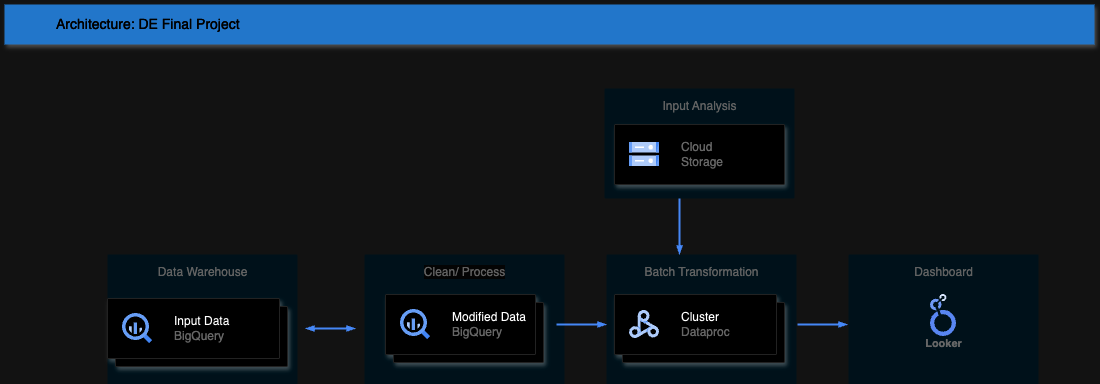

The diagram above was exported from draw.io. Its source (the exported page's mxGraphModel, read from the mxfile embedded in the PNG):
<mxGraphModel dx="1194" dy="680" grid="1" gridSize="10" guides="1" tooltips="1" connect="0" arrows="0" fold="1" page="1" pageScale="1" pageWidth="1169" pageHeight="827" background="none" math="0" shadow="0">
  <root>
    <mxCell id="0" />
    <mxCell id="1" parent="0" />
    <mxCell id="5" value="Data Warehouse" style="rounded=1;absoluteArcSize=1;arcSize=2;html=1;strokeColor=none;gradientColor=none;shadow=0;dashed=0;fontSize=12;fontColor=#9E9E9E;align=center;verticalAlign=top;spacing=10;spacingTop=-4;fillColor=#E1F5FE;" parent="1" vertex="1">
      <mxGeometry x="123" y="290" width="190" height="130" as="geometry" />
    </mxCell>
    <mxCell id="6" value="&lt;span style=&quot;color: rgb(158, 158, 158); font-family: Helvetica; font-size: 12px; font-style: normal; font-variant-ligatures: normal; font-variant-caps: normal; font-weight: 400; letter-spacing: normal; orphans: 2; text-indent: 0px; text-transform: none; widows: 2; word-spacing: 0px; -webkit-text-stroke-width: 0px; white-space: nowrap; background-color: rgb(251, 251, 251); text-decoration-thickness: initial; text-decoration-style: initial; text-decoration-color: initial; float: none; display: inline !important;&quot;&gt;Clean/ Process&lt;/span&gt;" style="rounded=1;absoluteArcSize=1;arcSize=2;html=1;strokeColor=none;gradientColor=none;shadow=0;dashed=0;fontSize=12;fontColor=#9E9E9E;align=center;verticalAlign=top;spacing=10;spacingTop=-4;fillColor=#E1F5FE;" parent="1" vertex="1">
      <mxGeometry x="380" y="290" width="200" height="130" as="geometry" />
    </mxCell>
    <mxCell id="9" value="Architecture: DE Final Project" style="fillColor=#4DA1F5;strokeColor=none;shadow=1;gradientColor=none;fontSize=14;align=left;spacingLeft=50;fontColor=#ffffff;html=1;" parent="1" vertex="1">
      <mxGeometry x="20" y="40" width="1090" height="40" as="geometry" />
    </mxCell>
    <mxCell id="36" value="Batch Transformation" style="rounded=1;absoluteArcSize=1;arcSize=2;html=1;strokeColor=none;gradientColor=none;shadow=0;dashed=0;fontSize=12;fontColor=#9E9E9E;align=center;verticalAlign=top;spacing=10;spacingTop=-4;fillColor=#E1F5FE;" parent="1" vertex="1">
      <mxGeometry x="622" y="290" width="190" height="130" as="geometry" />
    </mxCell>
    <mxCell id="a4s_LtJIwlgZ5F1jr2Lh-64" style="edgeStyle=orthogonalEdgeStyle;rounded=0;html=1;labelBackgroundColor=none;startFill=0;startSize=4;endArrow=blockThin;endFill=1;endSize=4;jettySize=auto;orthogonalLoop=1;strokeColor=#4284F3;strokeWidth=2;fontSize=12;fontColor=#000000;align=left;dashed=0;startArrow=none;" edge="1" parent="1">
      <mxGeometry relative="1" as="geometry">
        <mxPoint x="572" y="360" as="sourcePoint" />
        <mxPoint x="622" y="360" as="targetPoint" />
      </mxGeometry>
    </mxCell>
    <mxCell id="a4s_LtJIwlgZ5F1jr2Lh-66" style="edgeStyle=orthogonalEdgeStyle;rounded=0;html=1;labelBackgroundColor=none;startFill=1;startSize=4;endArrow=blockThin;endFill=1;endSize=4;jettySize=auto;orthogonalLoop=1;strokeColor=#4284F3;strokeWidth=2;fontSize=12;fontColor=#000000;align=left;dashed=0;startArrow=blockThin;" edge="1" parent="1">
      <mxGeometry relative="1" as="geometry">
        <mxPoint x="321" y="364" as="sourcePoint" />
        <mxPoint x="371" y="364" as="targetPoint" />
        <Array as="points">
          <mxPoint x="371" y="364" />
          <mxPoint x="371" y="364" />
        </Array>
      </mxGeometry>
    </mxCell>
    <mxCell id="a4s_LtJIwlgZ5F1jr2Lh-69" value="Input Analysis" style="rounded=1;absoluteArcSize=1;arcSize=2;html=1;strokeColor=none;gradientColor=none;shadow=0;dashed=0;fontSize=12;fontColor=#9E9E9E;align=center;verticalAlign=top;spacing=10;spacingTop=-4;fillColor=#E1F5FE;" vertex="1" parent="1">
      <mxGeometry x="620" y="124" width="190" height="110" as="geometry" />
    </mxCell>
    <mxCell id="a4s_LtJIwlgZ5F1jr2Lh-73" value="" style="strokeColor=#dddddd;shadow=1;strokeWidth=1;rounded=1;absoluteArcSize=1;arcSize=2;" vertex="1" parent="1">
      <mxGeometry x="630" y="160" width="170" height="60" as="geometry" />
    </mxCell>
    <mxCell id="a4s_LtJIwlgZ5F1jr2Lh-74" value="Cloud&#10;Storage" style="editableCssRules=.*;html=1;fontColor=#999999;shape=image;verticalLabelPosition=middle;verticalAlign=middle;labelPosition=right;align=left;spacingLeft=20;part=1;points=[];imageAspect=0;image=data:image/svg+xml,(base64 omitted: 1124 chars);" vertex="1" parent="a4s_LtJIwlgZ5F1jr2Lh-73">
      <mxGeometry width="30" height="24" relative="1" as="geometry">
        <mxPoint x="15" y="18" as="offset" />
      </mxGeometry>
    </mxCell>
    <mxCell id="a4s_LtJIwlgZ5F1jr2Lh-75" style="edgeStyle=orthogonalEdgeStyle;rounded=0;html=1;labelBackgroundColor=none;startFill=0;startSize=4;endArrow=blockThin;endFill=1;endSize=4;jettySize=auto;orthogonalLoop=1;strokeColor=#4284F3;strokeWidth=2;fontSize=12;fontColor=#000000;align=left;dashed=0;startArrow=none;exitX=0.395;exitY=1;exitDx=0;exitDy=0;exitPerimeter=0;" edge="1" parent="1" source="a4s_LtJIwlgZ5F1jr2Lh-69">
      <mxGeometry relative="1" as="geometry">
        <mxPoint x="629" y="289" as="sourcePoint" />
        <mxPoint x="695" y="290" as="targetPoint" />
      </mxGeometry>
    </mxCell>
    <mxCell id="a4s_LtJIwlgZ5F1jr2Lh-76" value="Dashboard" style="rounded=1;absoluteArcSize=1;arcSize=2;html=1;strokeColor=none;gradientColor=none;shadow=0;dashed=0;fontSize=12;fontColor=#9E9E9E;align=center;verticalAlign=top;spacing=10;spacingTop=-4;fillColor=#E1F5FE;" vertex="1" parent="1">
      <mxGeometry x="864" y="290" width="190" height="130" as="geometry" />
    </mxCell>
    <mxCell id="a4s_LtJIwlgZ5F1jr2Lh-77" value="Looker" style="sketch=0;html=1;verticalAlign=top;labelPosition=center;verticalLabelPosition=bottom;align=center;spacingTop=-6;fontSize=11;fontStyle=1;fontColor=#999999;shape=image;aspect=fixed;imageAspect=0;image=data:image/svg+xml,(base64 omitted: 3708 chars);" vertex="1" parent="1">
      <mxGeometry x="946" y="330" width="26" height="42" as="geometry" />
    </mxCell>
    <mxCell id="a4s_LtJIwlgZ5F1jr2Lh-78" value="" style="shape=mxgraph.gcp2.doubleRect;strokeColor=#dddddd;shadow=1;strokeWidth=1;rounded=1;absoluteArcSize=1;arcSize=2;" vertex="1" parent="1">
      <mxGeometry x="630" y="330" width="170" height="68" as="geometry" />
    </mxCell>
    <mxCell id="a4s_LtJIwlgZ5F1jr2Lh-79" value="&lt;font color=&quot;#000000&quot;&gt;Cluster&lt;/font&gt;&lt;br&gt;Dataproc" style="editableCssRules=.*;html=1;fontColor=#999999;shape=image;verticalLabelPosition=middle;verticalAlign=middle;labelPosition=right;align=left;spacingLeft=20;part=1;points=[];imageAspect=0;image=data:image/svg+xml,(base64 omitted: 2404 chars);" vertex="1" parent="a4s_LtJIwlgZ5F1jr2Lh-78">
      <mxGeometry width="30" height="28" relative="1" as="geometry">
        <mxPoint x="15" y="16" as="offset" />
      </mxGeometry>
    </mxCell>
    <mxCell id="a4s_LtJIwlgZ5F1jr2Lh-80" value="" style="shape=mxgraph.gcp2.doubleRect;strokeColor=#dddddd;shadow=1;strokeWidth=1;rounded=1;absoluteArcSize=1;arcSize=2;" vertex="1" parent="1">
      <mxGeometry x="401" y="330" width="158" height="68" as="geometry" />
    </mxCell>
    <mxCell id="a4s_LtJIwlgZ5F1jr2Lh-81" value="&lt;font color=&quot;#000000&quot;&gt;Modified Data&lt;/font&gt;&lt;br&gt;BigQuery" style="editableCssRules=.*;html=1;fontColor=#999999;shape=image;verticalLabelPosition=middle;verticalAlign=middle;labelPosition=right;align=left;spacingLeft=20;part=1;points=[];imageAspect=0;image=data:image/svg+xml,(base64 omitted: 1156 chars);" vertex="1" parent="a4s_LtJIwlgZ5F1jr2Lh-80">
      <mxGeometry width="30" height="30" relative="1" as="geometry">
        <mxPoint x="15" y="15" as="offset" />
      </mxGeometry>
    </mxCell>
    <mxCell id="a4s_LtJIwlgZ5F1jr2Lh-82" style="edgeStyle=orthogonalEdgeStyle;rounded=0;html=1;labelBackgroundColor=none;startFill=0;startSize=4;endArrow=blockThin;endFill=1;endSize=4;jettySize=auto;orthogonalLoop=1;strokeColor=#4284F3;strokeWidth=2;fontSize=12;fontColor=#000000;align=left;dashed=0;startArrow=none;" edge="1" parent="1">
      <mxGeometry relative="1" as="geometry">
        <mxPoint x="813" y="360" as="sourcePoint" />
        <mxPoint x="863" y="360" as="targetPoint" />
      </mxGeometry>
    </mxCell>
    <mxCell id="a4s_LtJIwlgZ5F1jr2Lh-83" value="" style="shape=mxgraph.gcp2.doubleRect;strokeColor=#dddddd;shadow=1;strokeWidth=1;rounded=1;absoluteArcSize=1;arcSize=2;" vertex="1" parent="1">
      <mxGeometry x="123" y="334" width="180" height="68" as="geometry" />
    </mxCell>
    <mxCell id="a4s_LtJIwlgZ5F1jr2Lh-84" value="&lt;font color=&quot;#000000&quot;&gt;Input Data&lt;/font&gt;&lt;br&gt;BigQuery" style="editableCssRules=.*;html=1;fontColor=#999999;shape=image;verticalLabelPosition=middle;verticalAlign=middle;labelPosition=right;align=left;spacingLeft=20;part=1;points=[];imageAspect=0;image=data:image/svg+xml,(base64 omitted: 1156 chars);" vertex="1" parent="a4s_LtJIwlgZ5F1jr2Lh-83">
      <mxGeometry width="30" height="30" relative="1" as="geometry">
        <mxPoint x="15" y="15" as="offset" />
      </mxGeometry>
    </mxCell>
  </root>
</mxGraphModel>